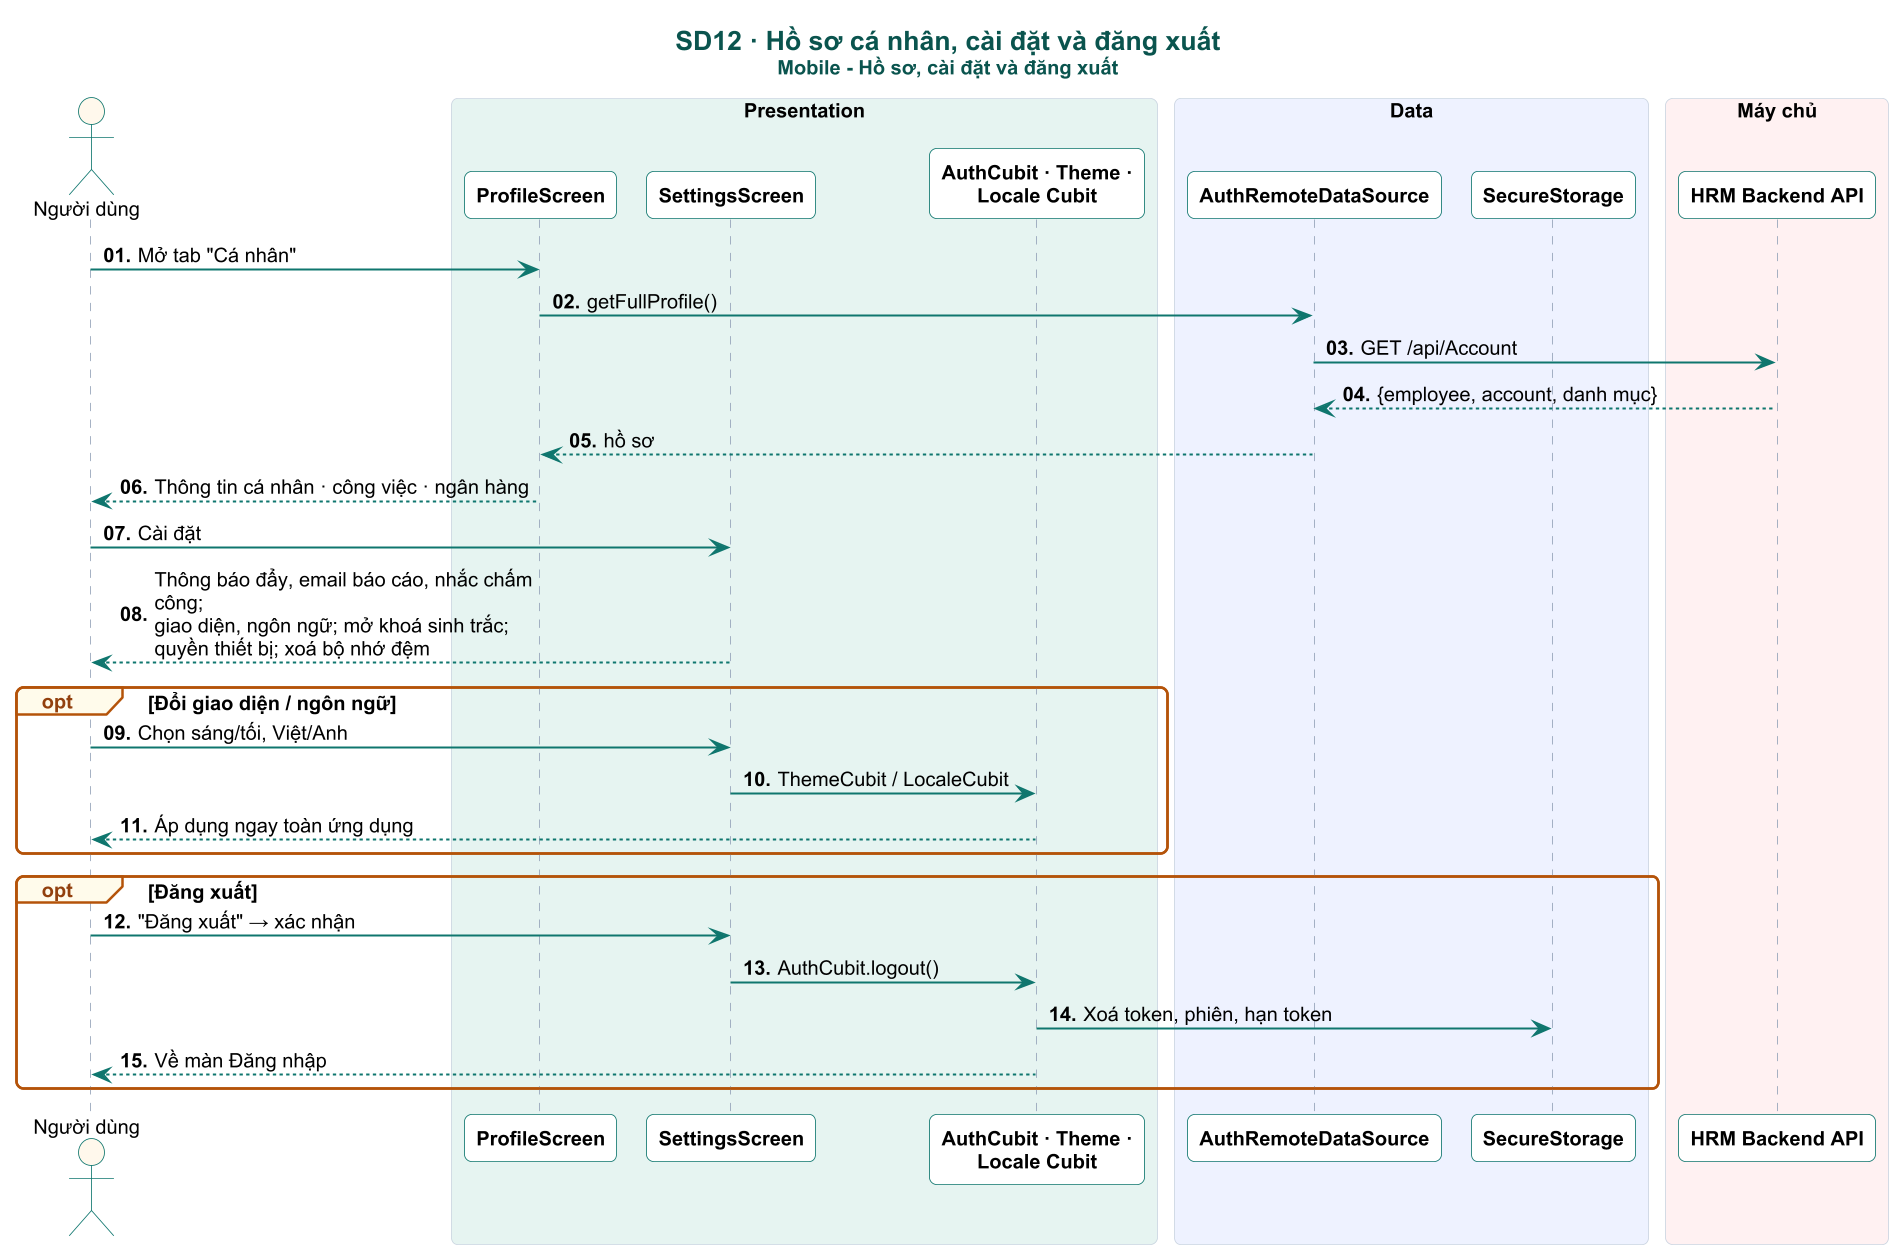

The diagram above was rendered by PlantUML. Its source (embedded in the PNG):
@startuml

skinparam dpi 160
skinparam defaultFontName Arial
skinparam defaultFontSize 12
skinparam shadowing false
skinparam roundCorner 8
skinparam maxMessageSize 230
skinparam sequenceMessageAlign left
skinparam responseMessageBelowArrow true
skinparam ParticipantPadding 4
skinparam BoxPadding 4
skinparam titleFontSize 16
skinparam titleFontStyle bold
skinparam titleFontColor #0A544E
skinparam sequence {
  ArrowColor #0F766E
  ArrowThickness 1.2
  LifeLineBorderColor #94A3B8
  LifeLineBackgroundColor #CCFBF1
  ParticipantBorderColor #0F766E
  ParticipantBackgroundColor #FFFFFF
  ParticipantFontStyle bold
  ActorBorderColor #0F766E
  ActorBackgroundColor #FFF8EC
  BoxBorderColor #CBD5E1
  GroupBorderColor #B45309
  GroupBackgroundColor #FFFBEB
  GroupHeaderFontColor #92400E
  DividerBackgroundColor #F0FDFA
  DividerBorderColor #0F766E
  ReferenceBackgroundColor #F8FAFC
}
skinparam note {
  BackgroundColor #FFF8EC
  BorderColor #F59E0B
  FontSize 11
}

autonumber "<b>00."
title SD12 · Hồ sơ cá nhân, cài đặt và đăng xuất\n<size:12>Mobile - Hồ sơ, cài đặt và đăng xuất</size>
actor "Người dùng" as U
box "Presentation" #E6F4F1
participant "ProfileScreen" as S
participant "SettingsScreen" as ST
participant "AuthCubit · Theme ·\nLocale Cubit" as AC
end box
box "Data" #EEF2FF
participant "AuthRemoteDataSource" as DS
participant "SecureStorage" as SEC
end box

box "Máy chủ" #FFF1F2
participant "HRM Backend API" as API
end box


hide unlinked

U -> S : Mở tab "Cá nhân"
S -> DS : getFullProfile()
DS -> API : GET /api/Account
API --> DS : {employee, account, danh mục}
DS --> S : hồ sơ
S --> U : Thông tin cá nhân · công việc · ngân hàng
U -> ST : Cài đặt
ST --> U : Thông báo đẩy, email báo cáo, nhắc chấm công;\ngiao diện, ngôn ngữ; mở khoá sinh trắc;\nquyền thiết bị; xoá bộ nhớ đệm
opt Đổi giao diện / ngôn ngữ
  U -> ST : Chọn sáng/tối, Việt/Anh
  ST -> AC : ThemeCubit / LocaleCubit
  AC --> U : Áp dụng ngay toàn ứng dụng
end
opt Đăng xuất
  U -> ST : "Đăng xuất" → xác nhận
  ST -> AC : AuthCubit.logout()
  AC -> SEC : Xoá token, phiên, hạn token
  AC --> U : Về màn Đăng nhập
end
@enduml